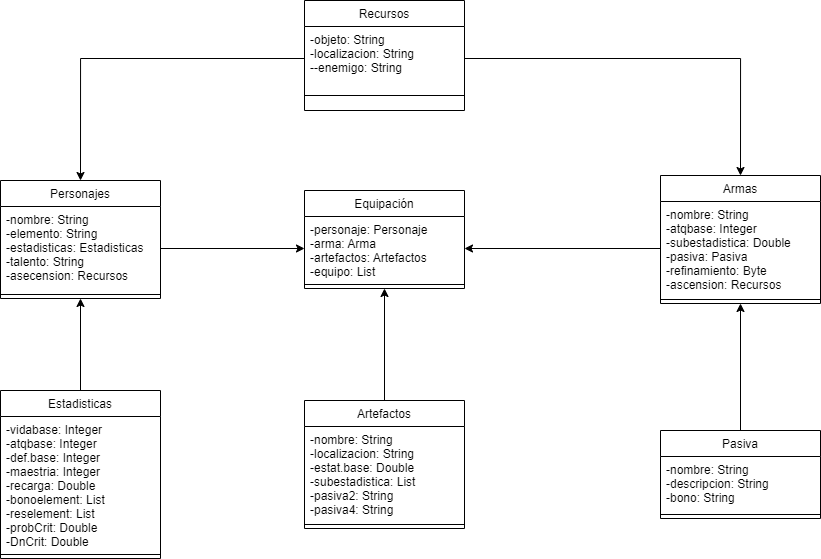

The diagram above was exported from draw.io. Its source (the exported page's mxGraphModel, read from the mxfile embedded in the PNG):
<mxGraphModel dx="1221" dy="644" grid="1" gridSize="10" guides="1" tooltips="1" connect="1" arrows="1" fold="1" page="1" pageScale="1" pageWidth="827" pageHeight="1169" math="0" shadow="0">
  <root>
    <mxCell id="WIyWlLk6GJQsqaUBKTNV-0" />
    <mxCell id="WIyWlLk6GJQsqaUBKTNV-1" parent="WIyWlLk6GJQsqaUBKTNV-0" />
    <mxCell id="zkfFHV4jXpPFQw0GAbJ--13" value="Personajes" style="swimlane;fontStyle=0;align=center;verticalAlign=top;childLayout=stackLayout;horizontal=1;startSize=26;horizontalStack=0;resizeParent=1;resizeLast=0;collapsible=1;marginBottom=0;rounded=0;shadow=0;strokeWidth=1;" parent="WIyWlLk6GJQsqaUBKTNV-1" vertex="1">
      <mxGeometry x="110" y="230" width="160" height="118" as="geometry">
        <mxRectangle x="340" y="380" width="170" height="26" as="alternateBounds" />
      </mxGeometry>
    </mxCell>
    <mxCell id="zkfFHV4jXpPFQw0GAbJ--14" value="-nombre: String&#10;-elemento: String&#10;-estadisticas: Estadisticas&#10;-talento: String&#10;-asecension: Recursos" style="text;align=left;verticalAlign=top;spacingLeft=4;spacingRight=4;overflow=hidden;rotatable=0;points=[[0,0.5],[1,0.5]];portConstraint=eastwest;" parent="zkfFHV4jXpPFQw0GAbJ--13" vertex="1">
      <mxGeometry y="26" width="160" height="84" as="geometry" />
    </mxCell>
    <mxCell id="zkfFHV4jXpPFQw0GAbJ--15" value="" style="line;html=1;strokeWidth=1;align=left;verticalAlign=middle;spacingTop=-1;spacingLeft=3;spacingRight=3;rotatable=0;labelPosition=right;points=[];portConstraint=eastwest;" parent="zkfFHV4jXpPFQw0GAbJ--13" vertex="1">
      <mxGeometry y="110" width="160" height="8" as="geometry" />
    </mxCell>
    <mxCell id="LxrGYYdTFE_p3sKLA1YB-0" value="Armas" style="swimlane;fontStyle=0;align=center;verticalAlign=top;childLayout=stackLayout;horizontal=1;startSize=26;horizontalStack=0;resizeParent=1;resizeLast=0;collapsible=1;marginBottom=0;rounded=0;shadow=0;strokeWidth=1;" vertex="1" parent="WIyWlLk6GJQsqaUBKTNV-1">
      <mxGeometry x="770" y="225" width="160" height="128" as="geometry">
        <mxRectangle x="340" y="380" width="170" height="26" as="alternateBounds" />
      </mxGeometry>
    </mxCell>
    <mxCell id="LxrGYYdTFE_p3sKLA1YB-1" value="-nombre: String&#10;-atqbase: Integer&#10;-subestadistica: Double&#10;-pasiva: Pasiva&#10;-refinamiento: Byte&#10;-ascension: Recursos" style="text;align=left;verticalAlign=top;spacingLeft=4;spacingRight=4;overflow=hidden;rotatable=0;points=[[0,0.5],[1,0.5]];portConstraint=eastwest;" vertex="1" parent="LxrGYYdTFE_p3sKLA1YB-0">
      <mxGeometry y="26" width="160" height="94" as="geometry" />
    </mxCell>
    <mxCell id="LxrGYYdTFE_p3sKLA1YB-2" value="" style="line;html=1;strokeWidth=1;align=left;verticalAlign=middle;spacingTop=-1;spacingLeft=3;spacingRight=3;rotatable=0;labelPosition=right;points=[];portConstraint=eastwest;" vertex="1" parent="LxrGYYdTFE_p3sKLA1YB-0">
      <mxGeometry y="120" width="160" height="8" as="geometry" />
    </mxCell>
    <mxCell id="LxrGYYdTFE_p3sKLA1YB-23" style="edgeStyle=orthogonalEdgeStyle;rounded=0;orthogonalLoop=1;jettySize=auto;html=1;exitX=0.5;exitY=0;exitDx=0;exitDy=0;entryX=0.5;entryY=1;entryDx=0;entryDy=0;" edge="1" parent="WIyWlLk6GJQsqaUBKTNV-1" source="LxrGYYdTFE_p3sKLA1YB-3" target="LxrGYYdTFE_p3sKLA1YB-6">
      <mxGeometry relative="1" as="geometry" />
    </mxCell>
    <mxCell id="LxrGYYdTFE_p3sKLA1YB-3" value="Artefactos" style="swimlane;fontStyle=0;align=center;verticalAlign=top;childLayout=stackLayout;horizontal=1;startSize=26;horizontalStack=0;resizeParent=1;resizeLast=0;collapsible=1;marginBottom=0;rounded=0;shadow=0;strokeWidth=1;" vertex="1" parent="WIyWlLk6GJQsqaUBKTNV-1">
      <mxGeometry x="414" y="450" width="160" height="128" as="geometry">
        <mxRectangle x="340" y="380" width="170" height="26" as="alternateBounds" />
      </mxGeometry>
    </mxCell>
    <mxCell id="LxrGYYdTFE_p3sKLA1YB-4" value="-nombre: String&#10;-localizacion: String&#10;-estat.base: Double&#10;-subestadistica: List&#10;-pasiva2: String&#10;-pasiva4: String" style="text;align=left;verticalAlign=top;spacingLeft=4;spacingRight=4;overflow=hidden;rotatable=0;points=[[0,0.5],[1,0.5]];portConstraint=eastwest;" vertex="1" parent="LxrGYYdTFE_p3sKLA1YB-3">
      <mxGeometry y="26" width="160" height="94" as="geometry" />
    </mxCell>
    <mxCell id="LxrGYYdTFE_p3sKLA1YB-5" value="" style="line;html=1;strokeWidth=1;align=left;verticalAlign=middle;spacingTop=-1;spacingLeft=3;spacingRight=3;rotatable=0;labelPosition=right;points=[];portConstraint=eastwest;" vertex="1" parent="LxrGYYdTFE_p3sKLA1YB-3">
      <mxGeometry y="120" width="160" height="8" as="geometry" />
    </mxCell>
    <mxCell id="LxrGYYdTFE_p3sKLA1YB-6" value="Equipación" style="swimlane;fontStyle=0;align=center;verticalAlign=top;childLayout=stackLayout;horizontal=1;startSize=26;horizontalStack=0;resizeParent=1;resizeLast=0;collapsible=1;marginBottom=0;rounded=0;shadow=0;strokeWidth=1;" vertex="1" parent="WIyWlLk6GJQsqaUBKTNV-1">
      <mxGeometry x="414" y="240" width="160" height="98" as="geometry">
        <mxRectangle x="340" y="380" width="170" height="26" as="alternateBounds" />
      </mxGeometry>
    </mxCell>
    <mxCell id="LxrGYYdTFE_p3sKLA1YB-7" value="-personaje: Personaje&#10;-arma: Arma&#10;-artefactos: Artefactos&#10;-equipo: List" style="text;align=left;verticalAlign=top;spacingLeft=4;spacingRight=4;overflow=hidden;rotatable=0;points=[[0,0.5],[1,0.5]];portConstraint=eastwest;" vertex="1" parent="LxrGYYdTFE_p3sKLA1YB-6">
      <mxGeometry y="26" width="160" height="64" as="geometry" />
    </mxCell>
    <mxCell id="LxrGYYdTFE_p3sKLA1YB-8" value="" style="line;html=1;strokeWidth=1;align=left;verticalAlign=middle;spacingTop=-1;spacingLeft=3;spacingRight=3;rotatable=0;labelPosition=right;points=[];portConstraint=eastwest;" vertex="1" parent="LxrGYYdTFE_p3sKLA1YB-6">
      <mxGeometry y="90" width="160" height="8" as="geometry" />
    </mxCell>
    <mxCell id="LxrGYYdTFE_p3sKLA1YB-12" value="Recursos" style="swimlane;fontStyle=0;align=center;verticalAlign=top;childLayout=stackLayout;horizontal=1;startSize=26;horizontalStack=0;resizeParent=1;resizeLast=0;collapsible=1;marginBottom=0;rounded=0;shadow=0;strokeWidth=1;" vertex="1" parent="WIyWlLk6GJQsqaUBKTNV-1">
      <mxGeometry x="414" y="50" width="160" height="110" as="geometry">
        <mxRectangle x="340" y="380" width="170" height="26" as="alternateBounds" />
      </mxGeometry>
    </mxCell>
    <mxCell id="LxrGYYdTFE_p3sKLA1YB-13" value="-objeto: String&#10;-localizacion: String&#10;--enemigo: String&#10;" style="text;align=left;verticalAlign=top;spacingLeft=4;spacingRight=4;overflow=hidden;rotatable=0;points=[[0,0.5],[1,0.5]];portConstraint=eastwest;" vertex="1" parent="LxrGYYdTFE_p3sKLA1YB-12">
      <mxGeometry y="26" width="160" height="64" as="geometry" />
    </mxCell>
    <mxCell id="LxrGYYdTFE_p3sKLA1YB-14" value="" style="line;html=1;strokeWidth=1;align=left;verticalAlign=middle;spacingTop=-1;spacingLeft=3;spacingRight=3;rotatable=0;labelPosition=right;points=[];portConstraint=eastwest;" vertex="1" parent="LxrGYYdTFE_p3sKLA1YB-12">
      <mxGeometry y="90" width="160" height="10" as="geometry" />
    </mxCell>
    <mxCell id="LxrGYYdTFE_p3sKLA1YB-25" style="edgeStyle=orthogonalEdgeStyle;rounded=0;orthogonalLoop=1;jettySize=auto;html=1;exitX=0.5;exitY=0;exitDx=0;exitDy=0;entryX=0.5;entryY=1;entryDx=0;entryDy=0;" edge="1" parent="WIyWlLk6GJQsqaUBKTNV-1" source="LxrGYYdTFE_p3sKLA1YB-15" target="LxrGYYdTFE_p3sKLA1YB-0">
      <mxGeometry relative="1" as="geometry" />
    </mxCell>
    <mxCell id="LxrGYYdTFE_p3sKLA1YB-15" value="Pasiva" style="swimlane;fontStyle=0;align=center;verticalAlign=top;childLayout=stackLayout;horizontal=1;startSize=26;horizontalStack=0;resizeParent=1;resizeLast=0;collapsible=1;marginBottom=0;rounded=0;shadow=0;strokeWidth=1;" vertex="1" parent="WIyWlLk6GJQsqaUBKTNV-1">
      <mxGeometry x="770" y="480" width="160" height="88" as="geometry">
        <mxRectangle x="340" y="380" width="170" height="26" as="alternateBounds" />
      </mxGeometry>
    </mxCell>
    <mxCell id="LxrGYYdTFE_p3sKLA1YB-16" value="-nombre: String&#10;-descripcion: String&#10;-bono: String" style="text;align=left;verticalAlign=top;spacingLeft=4;spacingRight=4;overflow=hidden;rotatable=0;points=[[0,0.5],[1,0.5]];portConstraint=eastwest;" vertex="1" parent="LxrGYYdTFE_p3sKLA1YB-15">
      <mxGeometry y="26" width="160" height="54" as="geometry" />
    </mxCell>
    <mxCell id="LxrGYYdTFE_p3sKLA1YB-17" value="" style="line;html=1;strokeWidth=1;align=left;verticalAlign=middle;spacingTop=-1;spacingLeft=3;spacingRight=3;rotatable=0;labelPosition=right;points=[];portConstraint=eastwest;" vertex="1" parent="LxrGYYdTFE_p3sKLA1YB-15">
      <mxGeometry y="80" width="160" height="8" as="geometry" />
    </mxCell>
    <mxCell id="LxrGYYdTFE_p3sKLA1YB-22" style="edgeStyle=orthogonalEdgeStyle;rounded=0;orthogonalLoop=1;jettySize=auto;html=1;exitX=0.5;exitY=0;exitDx=0;exitDy=0;entryX=0.5;entryY=1;entryDx=0;entryDy=0;" edge="1" parent="WIyWlLk6GJQsqaUBKTNV-1" source="LxrGYYdTFE_p3sKLA1YB-18" target="zkfFHV4jXpPFQw0GAbJ--13">
      <mxGeometry relative="1" as="geometry" />
    </mxCell>
    <mxCell id="LxrGYYdTFE_p3sKLA1YB-18" value="Estadisticas" style="swimlane;fontStyle=0;align=center;verticalAlign=top;childLayout=stackLayout;horizontal=1;startSize=26;horizontalStack=0;resizeParent=1;resizeLast=0;collapsible=1;marginBottom=0;rounded=0;shadow=0;strokeWidth=1;" vertex="1" parent="WIyWlLk6GJQsqaUBKTNV-1">
      <mxGeometry x="110" y="440" width="160" height="168" as="geometry">
        <mxRectangle x="340" y="380" width="170" height="26" as="alternateBounds" />
      </mxGeometry>
    </mxCell>
    <mxCell id="LxrGYYdTFE_p3sKLA1YB-19" value="-vidabase: Integer&#10;-atqbase: Integer&#10;-def.base: Integer&#10;-maestria: Integer&#10;-recarga: Double&#10;-bonoelement: List&#10;-reselement: List&#10;-probCrit: Double&#10;-DnCrit: Double" style="text;align=left;verticalAlign=top;spacingLeft=4;spacingRight=4;overflow=hidden;rotatable=0;points=[[0,0.5],[1,0.5]];portConstraint=eastwest;" vertex="1" parent="LxrGYYdTFE_p3sKLA1YB-18">
      <mxGeometry y="26" width="160" height="134" as="geometry" />
    </mxCell>
    <mxCell id="LxrGYYdTFE_p3sKLA1YB-20" value="" style="line;html=1;strokeWidth=1;align=left;verticalAlign=middle;spacingTop=-1;spacingLeft=3;spacingRight=3;rotatable=0;labelPosition=right;points=[];portConstraint=eastwest;" vertex="1" parent="LxrGYYdTFE_p3sKLA1YB-18">
      <mxGeometry y="160" width="160" height="8" as="geometry" />
    </mxCell>
    <mxCell id="LxrGYYdTFE_p3sKLA1YB-21" style="edgeStyle=orthogonalEdgeStyle;rounded=0;orthogonalLoop=1;jettySize=auto;html=1;exitX=1;exitY=0.5;exitDx=0;exitDy=0;entryX=0;entryY=0.5;entryDx=0;entryDy=0;" edge="1" parent="WIyWlLk6GJQsqaUBKTNV-1" source="zkfFHV4jXpPFQw0GAbJ--14" target="LxrGYYdTFE_p3sKLA1YB-7">
      <mxGeometry relative="1" as="geometry" />
    </mxCell>
    <mxCell id="LxrGYYdTFE_p3sKLA1YB-24" style="edgeStyle=orthogonalEdgeStyle;rounded=0;orthogonalLoop=1;jettySize=auto;html=1;exitX=0;exitY=0.5;exitDx=0;exitDy=0;entryX=1;entryY=0.5;entryDx=0;entryDy=0;" edge="1" parent="WIyWlLk6GJQsqaUBKTNV-1" source="LxrGYYdTFE_p3sKLA1YB-1" target="LxrGYYdTFE_p3sKLA1YB-7">
      <mxGeometry relative="1" as="geometry" />
    </mxCell>
    <mxCell id="LxrGYYdTFE_p3sKLA1YB-26" style="edgeStyle=orthogonalEdgeStyle;rounded=0;orthogonalLoop=1;jettySize=auto;html=1;exitX=0;exitY=0.5;exitDx=0;exitDy=0;entryX=0.5;entryY=0;entryDx=0;entryDy=0;" edge="1" parent="WIyWlLk6GJQsqaUBKTNV-1" source="LxrGYYdTFE_p3sKLA1YB-13" target="zkfFHV4jXpPFQw0GAbJ--13">
      <mxGeometry relative="1" as="geometry" />
    </mxCell>
    <mxCell id="LxrGYYdTFE_p3sKLA1YB-27" style="edgeStyle=orthogonalEdgeStyle;rounded=0;orthogonalLoop=1;jettySize=auto;html=1;exitX=1;exitY=0.5;exitDx=0;exitDy=0;entryX=0.5;entryY=0;entryDx=0;entryDy=0;" edge="1" parent="WIyWlLk6GJQsqaUBKTNV-1" source="LxrGYYdTFE_p3sKLA1YB-13" target="LxrGYYdTFE_p3sKLA1YB-0">
      <mxGeometry relative="1" as="geometry" />
    </mxCell>
  </root>
</mxGraphModel>